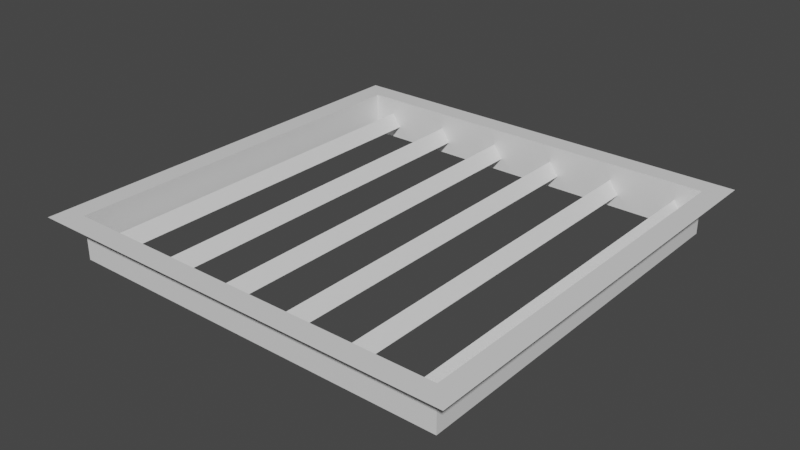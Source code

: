 # Source: floor-grate.blend  (saved by Blender 3.6.11; exported with 4.5.12 LTS)
import bpy
from mathutils import Matrix  # noqa: F401  (used for matrix-valued properties, if any)

bpy.ops.wm.read_factory_settings(use_empty=True)
scene = bpy.context.scene
scene.name = 'Scene'

# ---- materials (node trees are filled in below, after node groups)
mat_material_001 = bpy.data.materials.new('Material.001')
mat_material_001.use_backface_culling = True
mat_material_001.use_transparent_shadow = False

# ---- material node trees
mat_material_001.use_nodes = True; mat_material_001.node_tree.nodes.clear()
_N = mat_material_001.node_tree.nodes; _L = mat_material_001.node_tree.links
n0 = _N.new('ShaderNodeBsdfPrincipled'); n0.name = 'Principled BSDF'; n0.location = (10, 300)
n0.distribution = 'GGX'
n0.subsurface_method = 'RANDOM_WALK_SKIN'
n0.inputs[3].default_value = 1.45
n0.inputs[27].default_value = (0.0, 0.0, 0.0, 1.0)
n0.inputs[28].default_value = 1.0
n1 = _N.new('ShaderNodeOutputMaterial'); n1.name = 'Material Output'; n1.location = (300, 300)
_L.new(n0.outputs[0], n1.inputs[0])
n1.is_active_output = True

# ---- world
world_world = bpy.data.worlds.new('World'); scene.world = world_world
world_world.use_nodes = True; world_world.node_tree.nodes.clear()
_N = world_world.node_tree.nodes; _L = world_world.node_tree.links
n0 = _N.new('ShaderNodeOutputWorld'); n0.name = 'World Output'; n0.location = (300, 300)
n1 = _N.new('ShaderNodeBackground'); n1.name = 'Background'; n1.location = (10, 300)
n1.inputs[0].default_value = (0.05088, 0.05088, 0.05088, 1.0)
_L.new(n1.outputs[0], n0.inputs[0])
n0.is_active_output = True
world_world.color = (0.05088, 0.05088, 0.05088)
world_world.use_sun_shadow = False
world_world.sun_shadow_jitter_overblur = 0.0

# ---- meshes
me_plane = bpy.data.meshes.new('Plane')
me_plane.from_pydata([(0.0, 0.0, 0.9), (1.0, 0.0, 0.9), (0.0, 1.0, 0.9), (1.0, 1.0, 0.9), (0.05, 0.05, 0.9), (0.95, 0.05, 0.9), (0.05, 0.95, 0.9), (0.95, 0.95, 0.9), (0.05, 0.95, 0.8), (0.05, 0.05, 0.8), (0.95, 0.05, 0.8), (0.95, 0.95, 0.8), (0.08016, 0.95, 0.8306), (0.08016, 0.05, 0.8306), (0.1252, 0.05, 0.8306), (0.1252, 0.95, 0.8306), (0.1027, 0.95, 0.8617), (0.1027, 0.05, 0.8617), (0.2377, 0.95, 0.8306), (0.2377, 0.05, 0.8306), (0.2827, 0.05, 0.8306), (0.2827, 0.95, 0.8306), (0.2602, 0.95, 0.8617), (0.2602, 0.05, 0.8617), (0.3952, 0.95, 0.8306), (0.3952, 0.05, 0.8306), (0.4402, 0.05, 0.8306), (0.4402, 0.95, 0.8306), (0.4177, 0.95, 0.8617), (0.4177, 0.05, 0.8617), (0.5527, 0.95, 0.8306), (0.5527, 0.05, 0.8306), (0.5977, 0.05, 0.8306), (0.5977, 0.95, 0.8306), (0.5752, 0.95, 0.8617), (0.5752, 0.05, 0.8617), (0.7102, 0.95, 0.8306), (0.7102, 0.05, 0.8306), (0.7552, 0.05, 0.8306), (0.7552, 0.95, 0.8306), (0.7327, 0.95, 0.8617), (0.7327, 0.05, 0.8617), (0.8677, 0.95, 0.8306), (0.8677, 0.05, 0.8306), (0.9127, 0.05, 0.8306), (0.9127, 0.95, 0.8306), (0.8902, 0.95, 0.8617), (0.8902, 0.05, 0.8617)], [], [(5, 7, 11, 10), (0, 1, 5, 4), (1, 3, 7, 5), (2, 0, 4, 6), (3, 2, 6, 7), (6, 4, 9, 8), (7, 6, 8, 11), (4, 5, 10, 9), (13, 12, 15, 14), (14, 15, 16, 17), (12, 13, 17, 16), (19, 18, 21, 20), (20, 21, 22, 23), (18, 19, 23, 22), (25, 24, 27, 26), (26, 27, 28, 29), (24, 25, 29, 28), (31, 30, 33, 32), (32, 33, 34, 35), (30, 31, 35, 34), (37, 36, 39, 38), (38, 39, 40, 41), (36, 37, 41, 40), (43, 42, 45, 44), (44, 45, 46, 47), (42, 43, 47, 46)])
_uv = me_plane.uv_layers.new(name='UVMap')
_uv.uv.foreach_set('vector', [1.0, 0.0, 1.0, 1.0, 1.0, 1.0, 1.0, 0.0, 0.0, 0.0, 1.0, 0.0, 1.0, 0.0, 0.0, 0.0, 1.0, 0.0, 1.0, 1.0, 1.0, 1.0, 1.0, 0.0, 0.0, 1.0, 0.0, 0.0, 0.0, 0.0, 0.0, 1.0, 1.0, 1.0, 0.0, 1.0, 0.0, 1.0, 1.0, 1.0, 0.0, 1.0, 0.0, 0.0, 0.0, 0.0, 0.0, 1.0, 1.0, 1.0, 0.0, 1.0, 0.0, 1.0, 1.0, 1.0, 0.0, 0.0, 1.0, 0.0, 1.0, 0.0, 0.0, 0.0, 0.0, 0.0, 0.0, 1.0, 1.0, 1.0, 1.0, 0.0, 1.0, 0.0, 1.0, 1.0, 1.0, 1.0, 1.0, 0.0, 0.0, 1.0, 0.0, 0.0, 0.0, 0.0, 0.0, 1.0, 0.0, 0.0, 0.0, 1.0, 1.0, 1.0, 1.0, 0.0, 1.0, 0.0, 1.0, 1.0, 1.0, 1.0, 1.0, 0.0, 0.0, 1.0, 0.0, 0.0, 0.0, 0.0, 0.0, 1.0, 0.0, 0.0, 0.0, 1.0, 1.0, 1.0, 1.0, 0.0, 1.0, 0.0, 1.0, 1.0, 1.0, 1.0, 1.0, 0.0, 0.0, 1.0, 0.0, 0.0, 0.0, 0.0, 0.0, 1.0, 0.0, 0.0, 0.0, 1.0, 1.0, 1.0, 1.0, 0.0, 1.0, 0.0, 1.0, 1.0, 1.0, 1.0, 1.0, 0.0, 0.0, 1.0, 0.0, 0.0, 0.0, 0.0, 0.0, 1.0, 0.0, 0.0, 0.0, 1.0, 1.0, 1.0, 1.0, 0.0, 1.0, 0.0, 1.0, 1.0, 1.0, 1.0, 1.0, 0.0, 0.0, 1.0, 0.0, 0.0, 0.0, 0.0, 0.0, 1.0, 0.0, 0.0, 0.0, 1.0, 1.0, 1.0, 1.0, 0.0, 1.0, 0.0, 1.0, 1.0, 1.0, 1.0, 1.0, 0.0, 0.0, 1.0, 0.0, 0.0, 0.0, 0.0, 0.0, 1.0])
me_plane.materials.append(mat_material_001)
me_plane.update()

# ---- objects
ob_plane = bpy.data.objects.new('Plane', me_plane)

# ---- transforms, parenting, visibility, modifiers, constraints
ob_plane.location = (0.0, 0.0, 0.0)

# ---- collection membership
scene.collection.objects.link(ob_plane)

# ---- scene / render settings (as saved in the file)
scene.frame_start = 1; scene.frame_end = 250; scene.frame_set(1)
scene.render.engine = 'BLENDER_EEVEE_NEXT'
scene.cycles.sampling_pattern = 'TABULATED_SOBOL'
scene.view_settings.view_transform = 'Filmic'
bpy.context.view_layer.update()

# ---- added for rendering (the .blend has no active camera and no usable light): camera, sun
cam_auto = bpy.data.cameras.new('AutoCamera')
cam_auto.lens = 50.0
cam_auto.sensor_width = 36.0
cam_auto.clip_end = 1000.0
ob_auto_camera = bpy.data.objects.new('AutoCamera', cam_auto)
scene.collection.objects.link(ob_auto_camera)
ob_auto_camera.location = (1.81173, -1.07408, 1.89939)
ob_auto_camera.rotation_euler = (1.09748, -7.21219e-08, 0.694738)
scene.camera = ob_auto_camera
light_auto_sun = bpy.data.lights.new('AutoSun', 'SUN')
light_auto_sun.energy = 3.0
light_auto_sun.angle = 0.0523599
ob_auto_sun = bpy.data.objects.new('AutoSun', light_auto_sun)
scene.collection.objects.link(ob_auto_sun)
ob_auto_sun.rotation_euler = (0.872665, 0.174533, 0.523599)
bpy.context.view_layer.update()
